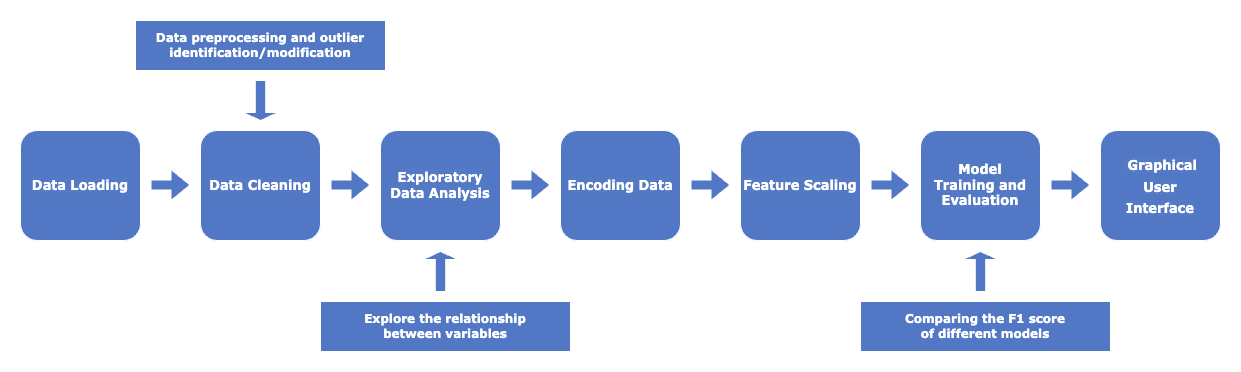

The diagram above was exported from draw.io. Its source (the exported page's mxGraphModel, read from the mxfile embedded in the PNG):
<mxGraphModel dx="1941" dy="769" grid="1" gridSize="10" guides="1" tooltips="1" connect="1" arrows="1" fold="1" page="1" pageScale="1" pageWidth="827" pageHeight="1169" math="0" shadow="0">
  <root>
    <mxCell id="0" />
    <mxCell id="1" parent="0" />
    <mxCell id="yCvwCY6n7gbBpdRTdTHd-1" value="&lt;span style=&quot;color: rgb(255, 255, 255); font-family: Verdana; font-size: 13px; font-weight: 700; background-color: rgba(255, 255, 255, 0.01);&quot;&gt;Data Cleaning&lt;/span&gt;" style="rounded=1;whiteSpace=wrap;html=1;fillColor=#5278C5;strokeColor=#FFFFFF;" parent="1" vertex="1">
      <mxGeometry x="70" y="220" width="120" height="110" as="geometry" />
    </mxCell>
    <mxCell id="yCvwCY6n7gbBpdRTdTHd-4" value="" style="shape=flexArrow;endArrow=classic;html=1;rounded=0;fillColor=#5278C5;strokeColor=#FFFFFF;" parent="1" edge="1">
      <mxGeometry width="50" height="50" relative="1" as="geometry">
        <mxPoint x="200" y="274.5" as="sourcePoint" />
        <mxPoint x="240" y="274.5" as="targetPoint" />
      </mxGeometry>
    </mxCell>
    <mxCell id="yCvwCY6n7gbBpdRTdTHd-5" value="&lt;span style=&quot;color: rgb(255, 255, 255); font-family: Verdana; font-size: 13px; font-weight: 700; background-color: rgba(255, 255, 255, 0.01);&quot;&gt;Exploratory Data Analysis&lt;/span&gt;" style="rounded=1;whiteSpace=wrap;html=1;fillColor=#5278C5;strokeColor=#FFFFFF;" parent="1" vertex="1">
      <mxGeometry x="250" y="220" width="120" height="110" as="geometry" />
    </mxCell>
    <mxCell id="yCvwCY6n7gbBpdRTdTHd-6" value="" style="shape=flexArrow;endArrow=classic;html=1;rounded=0;fillColor=#5278C5;strokeColor=#FFFFFF;" parent="1" edge="1">
      <mxGeometry width="50" height="50" relative="1" as="geometry">
        <mxPoint x="380" y="274.5" as="sourcePoint" />
        <mxPoint x="420" y="274.5" as="targetPoint" />
      </mxGeometry>
    </mxCell>
    <mxCell id="yCvwCY6n7gbBpdRTdTHd-7" value="&lt;span style=&quot;color: rgb(255, 255, 255); font-family: Verdana; font-size: 13px; font-weight: 700; background-color: rgba(255, 255, 255, 0.01);&quot;&gt;Encoding Data&lt;/span&gt;" style="rounded=1;whiteSpace=wrap;html=1;fillColor=#5278C5;strokeColor=#FFFFFF;" parent="1" vertex="1">
      <mxGeometry x="430" y="220" width="120" height="110" as="geometry" />
    </mxCell>
    <mxCell id="yCvwCY6n7gbBpdRTdTHd-8" value="" style="shape=flexArrow;endArrow=classic;html=1;rounded=0;fillColor=#5278C5;strokeColor=#FFFFFF;" parent="1" edge="1">
      <mxGeometry width="50" height="50" relative="1" as="geometry">
        <mxPoint x="560" y="274.5" as="sourcePoint" />
        <mxPoint x="600" y="274.5" as="targetPoint" />
      </mxGeometry>
    </mxCell>
    <mxCell id="yCvwCY6n7gbBpdRTdTHd-9" value="&lt;font face=&quot;Verdana&quot; color=&quot;#ffffff&quot;&gt;&lt;span style=&quot;font-size: 13px; background-color: rgba(255, 255, 255, 0.01);&quot;&gt;&lt;b&gt;Feature Scaling&lt;/b&gt;&lt;/span&gt;&lt;/font&gt;" style="rounded=1;whiteSpace=wrap;html=1;fillColor=#5278C5;strokeColor=#FFFFFF;" parent="1" vertex="1">
      <mxGeometry x="610" y="220" width="120" height="110" as="geometry" />
    </mxCell>
    <mxCell id="yCvwCY6n7gbBpdRTdTHd-10" value="" style="shape=flexArrow;endArrow=classic;html=1;rounded=0;fillColor=#5278C5;strokeColor=#FFFFFF;" parent="1" edge="1">
      <mxGeometry width="50" height="50" relative="1" as="geometry">
        <mxPoint x="740" y="274.5" as="sourcePoint" />
        <mxPoint x="780" y="274.5" as="targetPoint" />
      </mxGeometry>
    </mxCell>
    <mxCell id="yCvwCY6n7gbBpdRTdTHd-11" value="&lt;span style=&quot;background-color: rgba(255, 255, 255, 0.01);&quot;&gt;&lt;font face=&quot;Verdana&quot; color=&quot;#ffffff&quot;&gt;&lt;span style=&quot;font-size: 13px;&quot;&gt;&lt;b&gt;Model &lt;br&gt;Training and &lt;br&gt;Evaluation&lt;/b&gt;&lt;/span&gt;&lt;/font&gt;&lt;br&gt;&lt;/span&gt;" style="rounded=1;whiteSpace=wrap;html=1;fillColor=#5278C5;strokeColor=#FFFFFF;" parent="1" vertex="1">
      <mxGeometry x="790" y="220" width="120" height="110" as="geometry" />
    </mxCell>
    <mxCell id="yCvwCY6n7gbBpdRTdTHd-12" value="&lt;font style=&quot;font-size: 12px;&quot; face=&quot;Verdana&quot; color=&quot;#ffffff&quot;&gt;&lt;b style=&quot;&quot;&gt;Data preprocessing and outlier identification/modification&lt;/b&gt;&lt;/font&gt;" style="rounded=0;whiteSpace=wrap;html=1;fillColor=#5278C5;strokeColor=#FFFFFF;" parent="1" vertex="1">
      <mxGeometry x="5" y="110" width="250" height="50" as="geometry" />
    </mxCell>
    <mxCell id="yCvwCY6n7gbBpdRTdTHd-15" value="&lt;font face=&quot;Verdana&quot; color=&quot;#ffffff&quot;&gt;&lt;b&gt;Comparing the F1 score&lt;br&gt;of different models&lt;/b&gt;&lt;/font&gt;" style="rounded=0;whiteSpace=wrap;html=1;fillColor=#5278C5;strokeColor=#FFFFFF;" parent="1" vertex="1">
      <mxGeometry x="730" y="391" width="250" height="50" as="geometry" />
    </mxCell>
    <mxCell id="yCvwCY6n7gbBpdRTdTHd-17" value="" style="shape=singleArrow;direction=south;whiteSpace=wrap;html=1;fillColor=#5278C5;strokeColor=#FFFFFF;" parent="1" vertex="1">
      <mxGeometry x="112.5" y="170" width="35" height="40" as="geometry" />
    </mxCell>
    <mxCell id="yCvwCY6n7gbBpdRTdTHd-20" value="" style="shape=singleArrow;direction=south;whiteSpace=wrap;html=1;fillColor=#5278C5;strokeColor=#FFFFFF;rotation=-180;" parent="1" vertex="1">
      <mxGeometry x="832.5" y="341" width="35" height="40" as="geometry" />
    </mxCell>
    <mxCell id="TNjaVAWpaWnyHvmUqu6h-1" value="&lt;span style=&quot;color: rgb(255, 255, 255); font-family: Verdana; font-size: 13px; font-weight: 700; background-color: rgba(255, 255, 255, 0.01);&quot;&gt;Data Loading&lt;/span&gt;" style="rounded=1;whiteSpace=wrap;html=1;fillColor=#5278C5;strokeColor=#FFFFFF;" parent="1" vertex="1">
      <mxGeometry x="-110" y="220" width="120" height="110" as="geometry" />
    </mxCell>
    <mxCell id="TNjaVAWpaWnyHvmUqu6h-2" value="" style="shape=flexArrow;endArrow=classic;html=1;rounded=0;fillColor=#5278C5;strokeColor=#FFFFFF;" parent="1" edge="1">
      <mxGeometry width="50" height="50" relative="1" as="geometry">
        <mxPoint x="20" y="274.5" as="sourcePoint" />
        <mxPoint x="60" y="274.5" as="targetPoint" />
      </mxGeometry>
    </mxCell>
    <mxCell id="TNjaVAWpaWnyHvmUqu6h-3" value="&lt;font face=&quot;Verdana&quot; color=&quot;#ffffff&quot;&gt;&lt;b&gt;Explore the relationship &lt;br&gt;between variables&lt;/b&gt;&lt;/font&gt;" style="rounded=0;whiteSpace=wrap;html=1;fillColor=#5278C5;strokeColor=#FFFFFF;" parent="1" vertex="1">
      <mxGeometry x="190" y="391" width="250" height="50" as="geometry" />
    </mxCell>
    <mxCell id="TNjaVAWpaWnyHvmUqu6h-4" value="" style="shape=singleArrow;direction=south;whiteSpace=wrap;html=1;fillColor=#5278C5;strokeColor=#FFFFFF;rotation=-180;" parent="1" vertex="1">
      <mxGeometry x="292.5" y="341" width="35" height="40" as="geometry" />
    </mxCell>
    <mxCell id="OsyTOPao5kT1Ea4iSHWB-1" value="&lt;h2&gt;&lt;b style=&quot;color: rgb(255, 255, 255); font-family: Verdana; font-size: 13px; background-color: rgba(255, 255, 255, 0.01);&quot;&gt;&amp;nbsp;Graphical &lt;br&gt;User &lt;br&gt;Interface&lt;/b&gt;&lt;br&gt;&lt;/h2&gt;    " style="rounded=1;whiteSpace=wrap;html=1;fillColor=#5278C5;strokeColor=#FFFFFF;" vertex="1" parent="1">
      <mxGeometry x="970" y="220" width="120" height="110" as="geometry" />
    </mxCell>
    <mxCell id="OsyTOPao5kT1Ea4iSHWB-2" value="" style="shape=flexArrow;endArrow=classic;html=1;rounded=0;fillColor=#5278C5;strokeColor=#FFFFFF;" edge="1" parent="1">
      <mxGeometry width="50" height="50" relative="1" as="geometry">
        <mxPoint x="920" y="274.5" as="sourcePoint" />
        <mxPoint x="960" y="274.5" as="targetPoint" />
      </mxGeometry>
    </mxCell>
  </root>
</mxGraphModel>